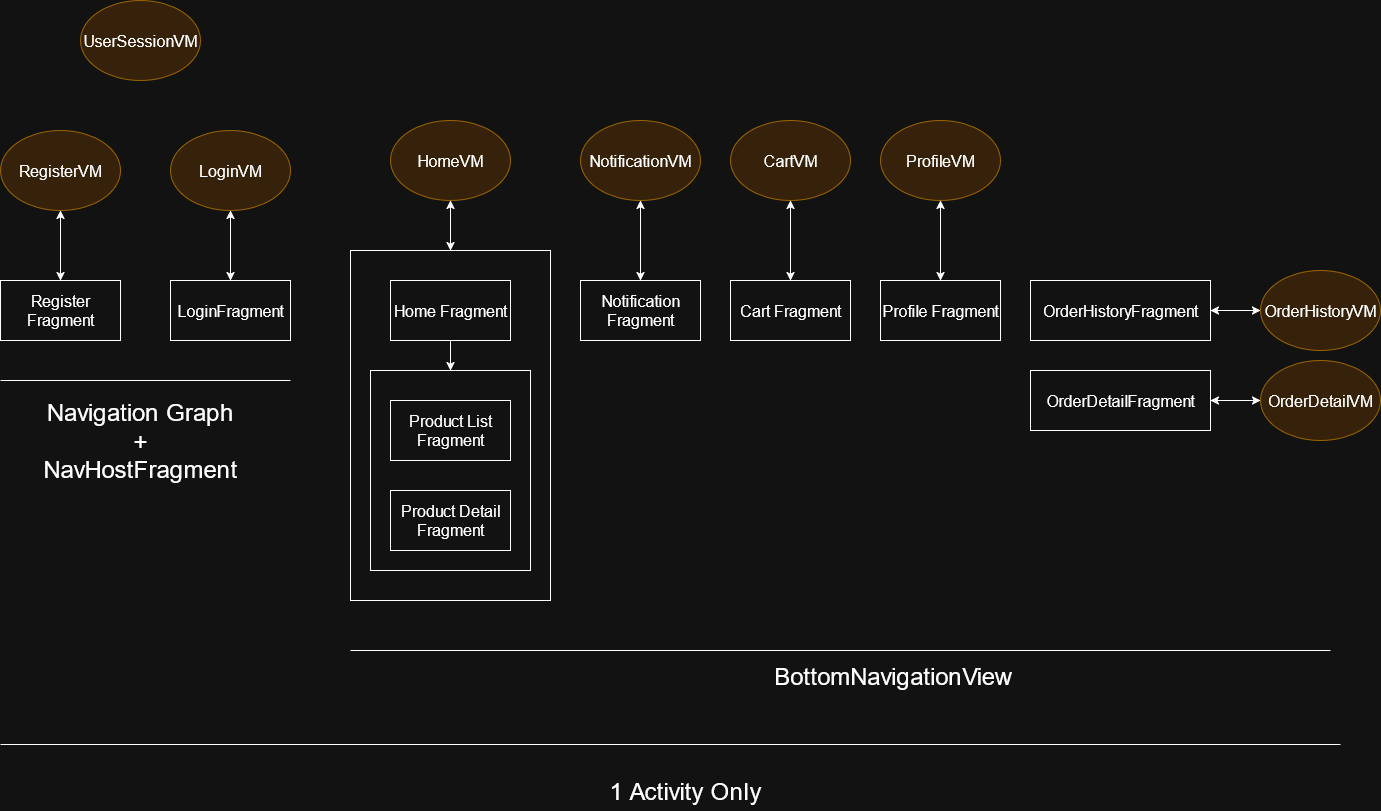

The diagram above was exported from draw.io. Its source (the exported page's mxGraphModel, read from the mxfile embedded in the PNG):
<mxGraphModel dx="2305" dy="1003" grid="1" gridSize="10" guides="1" tooltips="1" connect="1" arrows="1" fold="1" page="1" pageScale="1" pageWidth="850" pageHeight="1100" math="0" shadow="0">
  <root>
    <mxCell id="0" />
    <mxCell id="1" parent="0" />
    <mxCell id="BtJxUQCQEfGyfZE_Aq6X-12" value="" style="rounded=0;whiteSpace=wrap;html=1;fontSize=16;" parent="1" vertex="1">
      <mxGeometry x="-400" y="520" width="200" height="350" as="geometry" />
    </mxCell>
    <mxCell id="BtJxUQCQEfGyfZE_Aq6X-14" value="" style="rounded=0;whiteSpace=wrap;html=1;fontSize=16;" parent="1" vertex="1">
      <mxGeometry x="-380" y="640" width="160" height="200" as="geometry" />
    </mxCell>
    <mxCell id="BtJxUQCQEfGyfZE_Aq6X-3" value="Home Fragment" style="rounded=0;whiteSpace=wrap;html=1;fontSize=16;" parent="1" vertex="1">
      <mxGeometry x="-360" y="550" width="120" height="60" as="geometry" />
    </mxCell>
    <mxCell id="BtJxUQCQEfGyfZE_Aq6X-4" value="Cart Fragment" style="rounded=0;whiteSpace=wrap;html=1;fontSize=16;" parent="1" vertex="1">
      <mxGeometry x="-20" y="550" width="120" height="60" as="geometry" />
    </mxCell>
    <mxCell id="BtJxUQCQEfGyfZE_Aq6X-5" value="Product Detail Fragment" style="rounded=0;whiteSpace=wrap;html=1;fontSize=16;" parent="1" vertex="1">
      <mxGeometry x="-360" y="760" width="120" height="60" as="geometry" />
    </mxCell>
    <mxCell id="BtJxUQCQEfGyfZE_Aq6X-6" value="Notification Fragment" style="rounded=0;whiteSpace=wrap;html=1;fontSize=16;" parent="1" vertex="1">
      <mxGeometry x="-170" y="550" width="120" height="60" as="geometry" />
    </mxCell>
    <mxCell id="BtJxUQCQEfGyfZE_Aq6X-8" value="Profile Fragment" style="rounded=0;whiteSpace=wrap;html=1;fontSize=16;" parent="1" vertex="1">
      <mxGeometry x="130" y="550" width="120" height="60" as="geometry" />
    </mxCell>
    <mxCell id="BtJxUQCQEfGyfZE_Aq6X-9" value="Product List Fragment" style="rounded=0;whiteSpace=wrap;html=1;fontSize=16;" parent="1" vertex="1">
      <mxGeometry x="-360" y="670" width="120" height="60" as="geometry" />
    </mxCell>
    <mxCell id="BtJxUQCQEfGyfZE_Aq6X-13" value="" style="endArrow=classic;html=1;rounded=0;exitX=0.5;exitY=1;exitDx=0;exitDy=0;fontSize=16;" parent="1" source="BtJxUQCQEfGyfZE_Aq6X-3" target="BtJxUQCQEfGyfZE_Aq6X-14" edge="1">
      <mxGeometry width="50" height="50" relative="1" as="geometry">
        <mxPoint x="-290" y="510" as="sourcePoint" />
        <mxPoint x="-240" y="460" as="targetPoint" />
      </mxGeometry>
    </mxCell>
    <mxCell id="BtJxUQCQEfGyfZE_Aq6X-20" value="HomeVM" style="ellipse;whiteSpace=wrap;html=1;fillColor=#ffe6cc;strokeColor=#d79b00;fontSize=16;" parent="1" vertex="1">
      <mxGeometry x="-360" y="390" width="120" height="80" as="geometry" />
    </mxCell>
    <mxCell id="BtJxUQCQEfGyfZE_Aq6X-24" value="NotificationVM" style="ellipse;whiteSpace=wrap;html=1;fillColor=#ffe6cc;strokeColor=#d79b00;fontSize=16;" parent="1" vertex="1">
      <mxGeometry x="-170" y="390" width="120" height="80" as="geometry" />
    </mxCell>
    <mxCell id="BtJxUQCQEfGyfZE_Aq6X-25" value="ProfileVM" style="ellipse;whiteSpace=wrap;html=1;fillColor=#ffe6cc;strokeColor=#d79b00;fontSize=16;" parent="1" vertex="1">
      <mxGeometry x="130" y="390" width="120" height="80" as="geometry" />
    </mxCell>
    <mxCell id="BtJxUQCQEfGyfZE_Aq6X-26" value="CartVM" style="ellipse;whiteSpace=wrap;html=1;fillColor=#ffe6cc;strokeColor=#d79b00;fontSize=16;" parent="1" vertex="1">
      <mxGeometry x="-20" y="390" width="120" height="80" as="geometry" />
    </mxCell>
    <mxCell id="BtJxUQCQEfGyfZE_Aq6X-27" value="OrderHistoryFragment" style="rounded=0;whiteSpace=wrap;html=1;fontSize=16;" parent="1" vertex="1">
      <mxGeometry x="280" y="550" width="180" height="60" as="geometry" />
    </mxCell>
    <mxCell id="BtJxUQCQEfGyfZE_Aq6X-28" value="OrderDetailFragment" style="rounded=0;whiteSpace=wrap;html=1;fontSize=16;" parent="1" vertex="1">
      <mxGeometry x="280" y="640" width="180" height="60" as="geometry" />
    </mxCell>
    <mxCell id="BtJxUQCQEfGyfZE_Aq6X-29" value="OrderHistoryVM" style="ellipse;whiteSpace=wrap;html=1;fillColor=#ffe6cc;strokeColor=#d79b00;fontSize=16;" parent="1" vertex="1">
      <mxGeometry x="510" y="540" width="120" height="80" as="geometry" />
    </mxCell>
    <mxCell id="BtJxUQCQEfGyfZE_Aq6X-30" value="OrderDetailVM" style="ellipse;whiteSpace=wrap;html=1;fillColor=#ffe6cc;strokeColor=#d79b00;fontSize=16;" parent="1" vertex="1">
      <mxGeometry x="510" y="630" width="120" height="80" as="geometry" />
    </mxCell>
    <mxCell id="BtJxUQCQEfGyfZE_Aq6X-31" value="" style="endArrow=classic;startArrow=classic;html=1;rounded=0;exitX=0.5;exitY=0;exitDx=0;exitDy=0;entryX=0.5;entryY=1;entryDx=0;entryDy=0;fontSize=16;" parent="1" source="BtJxUQCQEfGyfZE_Aq6X-6" target="BtJxUQCQEfGyfZE_Aq6X-24" edge="1">
      <mxGeometry width="50" height="50" relative="1" as="geometry">
        <mxPoint x="-110" y="560" as="sourcePoint" />
        <mxPoint x="-60" y="510" as="targetPoint" />
      </mxGeometry>
    </mxCell>
    <mxCell id="BtJxUQCQEfGyfZE_Aq6X-32" value="" style="endArrow=classic;startArrow=classic;html=1;rounded=0;exitX=0.5;exitY=0;exitDx=0;exitDy=0;entryX=0.5;entryY=1;entryDx=0;entryDy=0;fontSize=16;" parent="1" source="BtJxUQCQEfGyfZE_Aq6X-4" target="BtJxUQCQEfGyfZE_Aq6X-26" edge="1">
      <mxGeometry width="50" height="50" relative="1" as="geometry">
        <mxPoint x="60" y="410" as="sourcePoint" />
        <mxPoint x="110" y="360" as="targetPoint" />
      </mxGeometry>
    </mxCell>
    <mxCell id="BtJxUQCQEfGyfZE_Aq6X-33" value="" style="endArrow=classic;startArrow=classic;html=1;rounded=0;exitX=0.5;exitY=0;exitDx=0;exitDy=0;entryX=0.5;entryY=1;entryDx=0;entryDy=0;fontSize=16;" parent="1" source="BtJxUQCQEfGyfZE_Aq6X-8" target="BtJxUQCQEfGyfZE_Aq6X-25" edge="1">
      <mxGeometry width="50" height="50" relative="1" as="geometry">
        <mxPoint x="280" y="550" as="sourcePoint" />
        <mxPoint x="330" y="500" as="targetPoint" />
      </mxGeometry>
    </mxCell>
    <mxCell id="BtJxUQCQEfGyfZE_Aq6X-37" value="" style="endArrow=classic;startArrow=classic;html=1;rounded=0;exitX=0.5;exitY=0;exitDx=0;exitDy=0;fontSize=16;" parent="1" source="BtJxUQCQEfGyfZE_Aq6X-12" target="BtJxUQCQEfGyfZE_Aq6X-20" edge="1">
      <mxGeometry width="50" height="50" relative="1" as="geometry">
        <mxPoint x="-270" y="500" as="sourcePoint" />
        <mxPoint x="-220" y="450" as="targetPoint" />
      </mxGeometry>
    </mxCell>
    <mxCell id="BtJxUQCQEfGyfZE_Aq6X-39" value="LoginFragment" style="rounded=0;whiteSpace=wrap;html=1;fontSize=16;" parent="1" vertex="1">
      <mxGeometry x="-580" y="550" width="120" height="60" as="geometry" />
    </mxCell>
    <mxCell id="BtJxUQCQEfGyfZE_Aq6X-40" value="Register Fragment" style="rounded=0;whiteSpace=wrap;html=1;fontSize=16;" parent="1" vertex="1">
      <mxGeometry x="-750" y="550" width="120" height="60" as="geometry" />
    </mxCell>
    <mxCell id="BtJxUQCQEfGyfZE_Aq6X-41" value="LoginVM" style="ellipse;whiteSpace=wrap;html=1;fillColor=#ffe6cc;strokeColor=#d79b00;fontSize=16;" parent="1" vertex="1">
      <mxGeometry x="-580" y="400" width="120" height="80" as="geometry" />
    </mxCell>
    <mxCell id="BtJxUQCQEfGyfZE_Aq6X-42" value="RegisterVM" style="ellipse;whiteSpace=wrap;html=1;fillColor=#ffe6cc;strokeColor=#d79b00;fontSize=16;" parent="1" vertex="1">
      <mxGeometry x="-750" y="400" width="120" height="80" as="geometry" />
    </mxCell>
    <mxCell id="BtJxUQCQEfGyfZE_Aq6X-43" value="UserSessionVM" style="ellipse;whiteSpace=wrap;html=1;fillColor=#ffe6cc;strokeColor=#d79b00;fontSize=16;" parent="1" vertex="1">
      <mxGeometry x="-670" y="270" width="120" height="80" as="geometry" />
    </mxCell>
    <mxCell id="BtJxUQCQEfGyfZE_Aq6X-44" value="" style="endArrow=classic;startArrow=classic;html=1;rounded=0;exitX=0.5;exitY=0;exitDx=0;exitDy=0;entryX=0.5;entryY=1;entryDx=0;entryDy=0;fontSize=16;" parent="1" source="BtJxUQCQEfGyfZE_Aq6X-40" target="BtJxUQCQEfGyfZE_Aq6X-42" edge="1">
      <mxGeometry width="50" height="50" relative="1" as="geometry">
        <mxPoint x="-720" y="530" as="sourcePoint" />
        <mxPoint x="-670" y="480" as="targetPoint" />
      </mxGeometry>
    </mxCell>
    <mxCell id="BtJxUQCQEfGyfZE_Aq6X-45" value="" style="endArrow=classic;startArrow=classic;html=1;rounded=0;exitX=0.5;exitY=0;exitDx=0;exitDy=0;entryX=0.5;entryY=1;entryDx=0;entryDy=0;fontSize=16;" parent="1" source="BtJxUQCQEfGyfZE_Aq6X-39" target="BtJxUQCQEfGyfZE_Aq6X-41" edge="1">
      <mxGeometry width="50" height="50" relative="1" as="geometry">
        <mxPoint x="-530" y="540" as="sourcePoint" />
        <mxPoint x="-520" y="490" as="targetPoint" />
      </mxGeometry>
    </mxCell>
    <mxCell id="BtJxUQCQEfGyfZE_Aq6X-46" value="" style="endArrow=none;html=1;rounded=0;" parent="1" edge="1">
      <mxGeometry width="50" height="50" relative="1" as="geometry">
        <mxPoint x="-750" y="650" as="sourcePoint" />
        <mxPoint x="-460" y="650" as="targetPoint" />
      </mxGeometry>
    </mxCell>
    <mxCell id="BtJxUQCQEfGyfZE_Aq6X-47" value="Navigation Graph + NavHostFragment" style="text;html=1;align=center;verticalAlign=middle;whiteSpace=wrap;rounded=0;fontSize=24;" parent="1" vertex="1">
      <mxGeometry x="-665" y="690" width="110" height="40" as="geometry" />
    </mxCell>
    <mxCell id="BtJxUQCQEfGyfZE_Aq6X-48" value="" style="endArrow=none;html=1;rounded=0;" parent="1" edge="1">
      <mxGeometry width="50" height="50" relative="1" as="geometry">
        <mxPoint x="-750" y="1014" as="sourcePoint" />
        <mxPoint x="590" y="1014" as="targetPoint" />
      </mxGeometry>
    </mxCell>
    <mxCell id="BtJxUQCQEfGyfZE_Aq6X-49" value="1 Activity Only" style="text;html=1;align=center;verticalAlign=middle;whiteSpace=wrap;rounded=0;fontSize=24;" parent="1" vertex="1">
      <mxGeometry x="-150" y="1040" width="170" height="40" as="geometry" />
    </mxCell>
    <mxCell id="BtJxUQCQEfGyfZE_Aq6X-50" value="" style="endArrow=none;html=1;rounded=0;" parent="1" edge="1">
      <mxGeometry width="50" height="50" relative="1" as="geometry">
        <mxPoint x="-400" y="920" as="sourcePoint" />
        <mxPoint x="580" y="920" as="targetPoint" />
      </mxGeometry>
    </mxCell>
    <mxCell id="BtJxUQCQEfGyfZE_Aq6X-51" value="&lt;font style=&quot;font-size: 24px;&quot;&gt;BottomNavigationView&lt;/font&gt;" style="text;html=1;align=center;verticalAlign=middle;whiteSpace=wrap;rounded=0;fontSize=22;" parent="1" vertex="1">
      <mxGeometry x="80" y="930" width="125" height="30" as="geometry" />
    </mxCell>
    <mxCell id="BtJxUQCQEfGyfZE_Aq6X-54" value="" style="endArrow=classic;startArrow=classic;html=1;rounded=0;exitX=1;exitY=0.5;exitDx=0;exitDy=0;entryX=0;entryY=0.5;entryDx=0;entryDy=0;" parent="1" source="BtJxUQCQEfGyfZE_Aq6X-27" target="BtJxUQCQEfGyfZE_Aq6X-29" edge="1">
      <mxGeometry width="50" height="50" relative="1" as="geometry">
        <mxPoint x="470" y="540" as="sourcePoint" />
        <mxPoint x="520" y="490" as="targetPoint" />
      </mxGeometry>
    </mxCell>
    <mxCell id="BtJxUQCQEfGyfZE_Aq6X-55" value="" style="endArrow=classic;startArrow=classic;html=1;rounded=0;exitX=1;exitY=0.5;exitDx=0;exitDy=0;entryX=0;entryY=0.5;entryDx=0;entryDy=0;" parent="1" source="BtJxUQCQEfGyfZE_Aq6X-28" target="BtJxUQCQEfGyfZE_Aq6X-30" edge="1">
      <mxGeometry width="50" height="50" relative="1" as="geometry">
        <mxPoint x="490" y="770" as="sourcePoint" />
        <mxPoint x="540" y="720" as="targetPoint" />
      </mxGeometry>
    </mxCell>
  </root>
</mxGraphModel>